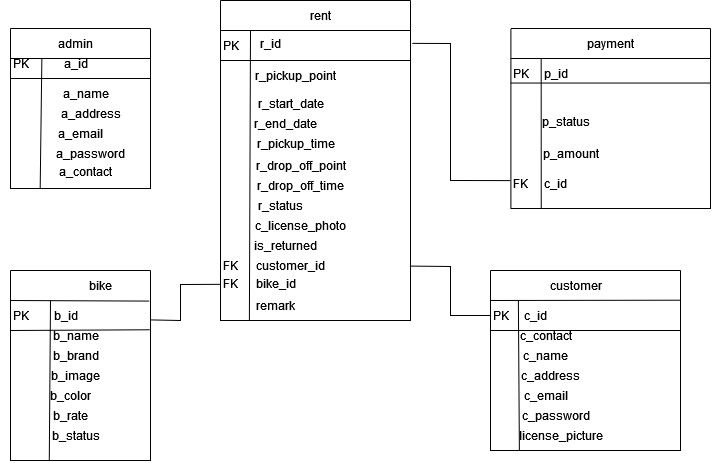

The diagram above was exported from draw.io. Its source (the exported page's mxGraphModel, read from the mxfile embedded in the PNG):
<mxGraphModel dx="1159" dy="713" grid="1" gridSize="10" guides="1" tooltips="1" connect="1" arrows="1" fold="1" page="1" pageScale="1" pageWidth="850" pageHeight="1100" math="0" shadow="0">
  <root>
    <mxCell id="0" />
    <mxCell id="1" parent="0" />
    <mxCell id="qJq2rK4V1IzAlZ61ZlOD-4" value="" style="swimlane;startSize=0;" vertex="1" parent="1">
      <mxGeometry x="140" y="118" width="140" height="160" as="geometry" />
    </mxCell>
    <mxCell id="qJq2rK4V1IzAlZ61ZlOD-6" value="admin" style="text;html=1;align=center;verticalAlign=middle;resizable=0;points=[];autosize=1;strokeColor=none;fillColor=none;" vertex="1" parent="qJq2rK4V1IzAlZ61ZlOD-4">
      <mxGeometry x="35" width="60" height="30" as="geometry" />
    </mxCell>
    <mxCell id="qJq2rK4V1IzAlZ61ZlOD-5" value="" style="endArrow=none;html=1;rounded=0;" edge="1" parent="qJq2rK4V1IzAlZ61ZlOD-4">
      <mxGeometry width="50" height="50" relative="1" as="geometry">
        <mxPoint y="30" as="sourcePoint" />
        <mxPoint x="140" y="30" as="targetPoint" />
      </mxGeometry>
    </mxCell>
    <mxCell id="qJq2rK4V1IzAlZ61ZlOD-29" value="PK" style="text;html=1;align=center;verticalAlign=middle;resizable=0;points=[];autosize=1;strokeColor=none;fillColor=none;" vertex="1" parent="qJq2rK4V1IzAlZ61ZlOD-4">
      <mxGeometry x="-10" y="20" width="40" height="30" as="geometry" />
    </mxCell>
    <mxCell id="qJq2rK4V1IzAlZ61ZlOD-31" value="a_name" style="text;html=1;align=center;verticalAlign=middle;resizable=0;points=[];autosize=1;strokeColor=none;fillColor=none;" vertex="1" parent="qJq2rK4V1IzAlZ61ZlOD-4">
      <mxGeometry x="40" y="50" width="70" height="30" as="geometry" />
    </mxCell>
    <mxCell id="qJq2rK4V1IzAlZ61ZlOD-32" value="a_address" style="text;html=1;align=center;verticalAlign=middle;resizable=0;points=[];autosize=1;strokeColor=none;fillColor=none;" vertex="1" parent="qJq2rK4V1IzAlZ61ZlOD-4">
      <mxGeometry x="40" y="70" width="80" height="30" as="geometry" />
    </mxCell>
    <mxCell id="qJq2rK4V1IzAlZ61ZlOD-30" value="a_id" style="text;html=1;align=center;verticalAlign=middle;resizable=0;points=[];autosize=1;strokeColor=none;fillColor=none;" vertex="1" parent="qJq2rK4V1IzAlZ61ZlOD-4">
      <mxGeometry x="40" y="20" width="50" height="30" as="geometry" />
    </mxCell>
    <mxCell id="qJq2rK4V1IzAlZ61ZlOD-33" value="a_email" style="text;html=1;align=center;verticalAlign=middle;resizable=0;points=[];autosize=1;strokeColor=none;fillColor=none;" vertex="1" parent="qJq2rK4V1IzAlZ61ZlOD-4">
      <mxGeometry x="40" y="90" width="60" height="30" as="geometry" />
    </mxCell>
    <mxCell id="qJq2rK4V1IzAlZ61ZlOD-34" value="a_password" style="text;html=1;align=center;verticalAlign=middle;resizable=0;points=[];autosize=1;strokeColor=none;fillColor=none;" vertex="1" parent="qJq2rK4V1IzAlZ61ZlOD-4">
      <mxGeometry x="35" y="110" width="90" height="30" as="geometry" />
    </mxCell>
    <mxCell id="qJq2rK4V1IzAlZ61ZlOD-35" value="a_contact" style="text;html=1;align=center;verticalAlign=middle;resizable=0;points=[];autosize=1;strokeColor=none;fillColor=none;" vertex="1" parent="qJq2rK4V1IzAlZ61ZlOD-4">
      <mxGeometry x="40" y="128" width="70" height="30" as="geometry" />
    </mxCell>
    <mxCell id="qJq2rK4V1IzAlZ61ZlOD-7" value="" style="endArrow=none;html=1;rounded=0;exitX=-0.002;exitY=0.303;exitDx=0;exitDy=0;exitPerimeter=0;entryX=1;entryY=0.303;entryDx=0;entryDy=0;entryPerimeter=0;" edge="1" parent="qJq2rK4V1IzAlZ61ZlOD-4">
      <mxGeometry width="50" height="50" relative="1" as="geometry">
        <mxPoint x="-0.2800000000000864" y="49.99999999999999" as="sourcePoint" />
        <mxPoint x="140" y="49.99999999999999" as="targetPoint" />
      </mxGeometry>
    </mxCell>
    <mxCell id="qJq2rK4V1IzAlZ61ZlOD-8" value="" style="endArrow=none;html=1;rounded=0;exitX=0.212;exitY=1.001;exitDx=0;exitDy=0;exitPerimeter=0;entryX=1.034;entryY=0.336;entryDx=0;entryDy=0;entryPerimeter=0;" edge="1" parent="qJq2rK4V1IzAlZ61ZlOD-4" source="qJq2rK4V1IzAlZ61ZlOD-4" target="qJq2rK4V1IzAlZ61ZlOD-29">
      <mxGeometry width="50" height="50" relative="1" as="geometry">
        <mxPoint x="20" y="402" as="sourcePoint" />
        <mxPoint x="10" y="232" as="targetPoint" />
      </mxGeometry>
    </mxCell>
    <mxCell id="qJq2rK4V1IzAlZ61ZlOD-9" value="" style="swimlane;startSize=0;" vertex="1" parent="1">
      <mxGeometry x="640.4" y="118" width="199.6" height="180" as="geometry" />
    </mxCell>
    <mxCell id="qJq2rK4V1IzAlZ61ZlOD-10" value="payment" style="text;html=1;align=center;verticalAlign=middle;resizable=0;points=[];autosize=1;strokeColor=none;fillColor=none;" vertex="1" parent="qJq2rK4V1IzAlZ61ZlOD-9">
      <mxGeometry x="65" width="70" height="30" as="geometry" />
    </mxCell>
    <mxCell id="qJq2rK4V1IzAlZ61ZlOD-11" value="" style="endArrow=none;html=1;rounded=0;entryX=0.998;entryY=0.203;entryDx=0;entryDy=0;entryPerimeter=0;" edge="1" parent="qJq2rK4V1IzAlZ61ZlOD-9">
      <mxGeometry width="50" height="50" relative="1" as="geometry">
        <mxPoint y="30" as="sourcePoint" />
        <mxPoint x="200.0000000000001" y="30" as="targetPoint" />
      </mxGeometry>
    </mxCell>
    <mxCell id="qJq2rK4V1IzAlZ61ZlOD-55" value="p_id" style="text;html=1;align=center;verticalAlign=middle;resizable=0;points=[];autosize=1;strokeColor=none;fillColor=none;" vertex="1" parent="qJq2rK4V1IzAlZ61ZlOD-9">
      <mxGeometry x="19.600000000000023" y="30" width="50" height="30" as="geometry" />
    </mxCell>
    <mxCell id="qJq2rK4V1IzAlZ61ZlOD-54" value="PK" style="text;html=1;align=center;verticalAlign=middle;resizable=0;points=[];autosize=1;strokeColor=none;fillColor=none;" vertex="1" parent="qJq2rK4V1IzAlZ61ZlOD-9">
      <mxGeometry x="-10.399999999999977" y="30" width="40" height="30" as="geometry" />
    </mxCell>
    <mxCell id="qJq2rK4V1IzAlZ61ZlOD-56" value="p_status" style="text;html=1;align=center;verticalAlign=middle;resizable=0;points=[];autosize=1;strokeColor=none;fillColor=none;" vertex="1" parent="qJq2rK4V1IzAlZ61ZlOD-9">
      <mxGeometry x="19.600000000000023" y="78" width="70" height="30" as="geometry" />
    </mxCell>
    <mxCell id="qJq2rK4V1IzAlZ61ZlOD-57" value="p_amount" style="text;html=1;align=center;verticalAlign=middle;resizable=0;points=[];autosize=1;strokeColor=none;fillColor=none;" vertex="1" parent="qJq2rK4V1IzAlZ61ZlOD-9">
      <mxGeometry x="19.600000000000023" y="110" width="80" height="30" as="geometry" />
    </mxCell>
    <mxCell id="qJq2rK4V1IzAlZ61ZlOD-58" value="c_id" style="text;html=1;align=center;verticalAlign=middle;resizable=0;points=[];autosize=1;strokeColor=none;fillColor=none;" vertex="1" parent="qJq2rK4V1IzAlZ61ZlOD-9">
      <mxGeometry x="19.600000000000023" y="140" width="50" height="30" as="geometry" />
    </mxCell>
    <mxCell id="qJq2rK4V1IzAlZ61ZlOD-60" value="FK" style="text;html=1;align=center;verticalAlign=middle;resizable=0;points=[];autosize=1;strokeColor=none;fillColor=none;" vertex="1" parent="qJq2rK4V1IzAlZ61ZlOD-9">
      <mxGeometry x="-10.399999999999977" y="140" width="40" height="30" as="geometry" />
    </mxCell>
    <mxCell id="qJq2rK4V1IzAlZ61ZlOD-13" value="" style="endArrow=none;html=1;rounded=0;exitX=0.152;exitY=1;exitDx=0;exitDy=0;exitPerimeter=0;entryX=1.017;entryY=0.011;entryDx=0;entryDy=0;entryPerimeter=0;" edge="1" parent="qJq2rK4V1IzAlZ61ZlOD-9" source="qJq2rK4V1IzAlZ61ZlOD-9" target="qJq2rK4V1IzAlZ61ZlOD-54">
      <mxGeometry width="50" height="50" relative="1" as="geometry">
        <mxPoint x="30" y="402" as="sourcePoint" />
        <mxPoint x="30" y="232" as="targetPoint" />
      </mxGeometry>
    </mxCell>
    <mxCell id="qJq2rK4V1IzAlZ61ZlOD-12" value="" style="endArrow=none;html=1;rounded=0;exitX=-0.002;exitY=0.303;exitDx=0;exitDy=0;exitPerimeter=0;entryX=1;entryY=0.303;entryDx=0;entryDy=0;entryPerimeter=0;" edge="1" parent="1" source="qJq2rK4V1IzAlZ61ZlOD-9" target="qJq2rK4V1IzAlZ61ZlOD-9">
      <mxGeometry width="50" height="50" relative="1" as="geometry">
        <mxPoint x="750.4" y="490" as="sourcePoint" />
        <mxPoint x="800.4" y="440" as="targetPoint" />
      </mxGeometry>
    </mxCell>
    <mxCell id="qJq2rK4V1IzAlZ61ZlOD-14" value="" style="swimlane;startSize=0;" vertex="1" parent="1">
      <mxGeometry x="620" y="360" width="190" height="180" as="geometry" />
    </mxCell>
    <mxCell id="qJq2rK4V1IzAlZ61ZlOD-15" value="customer" style="text;html=1;align=center;verticalAlign=middle;resizable=0;points=[];autosize=1;strokeColor=none;fillColor=none;" vertex="1" parent="qJq2rK4V1IzAlZ61ZlOD-14">
      <mxGeometry x="50" width="70" height="30" as="geometry" />
    </mxCell>
    <mxCell id="qJq2rK4V1IzAlZ61ZlOD-16" value="" style="endArrow=none;html=1;rounded=0;entryX=1.001;entryY=0.165;entryDx=0;entryDy=0;entryPerimeter=0;" edge="1" parent="qJq2rK4V1IzAlZ61ZlOD-14" target="qJq2rK4V1IzAlZ61ZlOD-14">
      <mxGeometry width="50" height="50" relative="1" as="geometry">
        <mxPoint y="30" as="sourcePoint" />
        <mxPoint x="200.0000000000001" y="30" as="targetPoint" />
      </mxGeometry>
    </mxCell>
    <mxCell id="qJq2rK4V1IzAlZ61ZlOD-71" value="c_contact" style="text;html=1;align=center;verticalAlign=middle;resizable=0;points=[];autosize=1;strokeColor=none;fillColor=none;" vertex="1" parent="qJq2rK4V1IzAlZ61ZlOD-14">
      <mxGeometry x="20" y="50" width="70" height="30" as="geometry" />
    </mxCell>
    <mxCell id="qJq2rK4V1IzAlZ61ZlOD-70" value="c_id" style="text;html=1;align=center;verticalAlign=middle;resizable=0;points=[];autosize=1;strokeColor=none;fillColor=none;" vertex="1" parent="qJq2rK4V1IzAlZ61ZlOD-14">
      <mxGeometry x="20" y="30" width="50" height="30" as="geometry" />
    </mxCell>
    <mxCell id="qJq2rK4V1IzAlZ61ZlOD-17" value="" style="endArrow=none;html=1;rounded=0;exitX=-0.002;exitY=0.303;exitDx=0;exitDy=0;exitPerimeter=0;entryX=1;entryY=0.303;entryDx=0;entryDy=0;entryPerimeter=0;" edge="1" parent="qJq2rK4V1IzAlZ61ZlOD-14">
      <mxGeometry width="50" height="50" relative="1" as="geometry">
        <mxPoint x="-0.37999999999988177" y="60" as="sourcePoint" />
        <mxPoint x="190" y="60" as="targetPoint" />
      </mxGeometry>
    </mxCell>
    <mxCell id="qJq2rK4V1IzAlZ61ZlOD-72" value="c_name" style="text;html=1;align=center;verticalAlign=middle;resizable=0;points=[];autosize=1;strokeColor=none;fillColor=none;" vertex="1" parent="qJq2rK4V1IzAlZ61ZlOD-14">
      <mxGeometry x="20" y="70" width="70" height="30" as="geometry" />
    </mxCell>
    <mxCell id="qJq2rK4V1IzAlZ61ZlOD-73" value="c_address" style="text;html=1;align=center;verticalAlign=middle;resizable=0;points=[];autosize=1;strokeColor=none;fillColor=none;" vertex="1" parent="qJq2rK4V1IzAlZ61ZlOD-14">
      <mxGeometry x="20" y="90" width="80" height="30" as="geometry" />
    </mxCell>
    <mxCell id="qJq2rK4V1IzAlZ61ZlOD-74" value="c_email" style="text;html=1;align=center;verticalAlign=middle;resizable=0;points=[];autosize=1;strokeColor=none;fillColor=none;" vertex="1" parent="qJq2rK4V1IzAlZ61ZlOD-14">
      <mxGeometry x="25" y="110" width="60" height="30" as="geometry" />
    </mxCell>
    <mxCell id="qJq2rK4V1IzAlZ61ZlOD-75" value="c_password" style="text;html=1;align=center;verticalAlign=middle;resizable=0;points=[];autosize=1;strokeColor=none;fillColor=none;" vertex="1" parent="qJq2rK4V1IzAlZ61ZlOD-14">
      <mxGeometry x="20" y="130" width="90" height="30" as="geometry" />
    </mxCell>
    <mxCell id="qJq2rK4V1IzAlZ61ZlOD-76" value="license_picture" style="text;html=1;align=center;verticalAlign=middle;resizable=0;points=[];autosize=1;strokeColor=none;fillColor=none;" vertex="1" parent="qJq2rK4V1IzAlZ61ZlOD-14">
      <mxGeometry x="20" y="150" width="100" height="30" as="geometry" />
    </mxCell>
    <mxCell id="qJq2rK4V1IzAlZ61ZlOD-77" value="PK" style="text;html=1;align=center;verticalAlign=middle;resizable=0;points=[];autosize=1;strokeColor=none;fillColor=none;" vertex="1" parent="qJq2rK4V1IzAlZ61ZlOD-14">
      <mxGeometry x="-10" y="30" width="40" height="30" as="geometry" />
    </mxCell>
    <mxCell id="qJq2rK4V1IzAlZ61ZlOD-18" value="" style="endArrow=none;html=1;rounded=0;exitX=0.152;exitY=1;exitDx=0;exitDy=0;exitPerimeter=0;entryX=0.947;entryY=0.016;entryDx=0;entryDy=0;entryPerimeter=0;" edge="1" source="qJq2rK4V1IzAlZ61ZlOD-14" parent="qJq2rK4V1IzAlZ61ZlOD-14" target="qJq2rK4V1IzAlZ61ZlOD-77">
      <mxGeometry width="50" height="50" relative="1" as="geometry">
        <mxPoint x="-170" y="470" as="sourcePoint" />
        <mxPoint x="-170" y="190" as="targetPoint" />
      </mxGeometry>
    </mxCell>
    <mxCell id="qJq2rK4V1IzAlZ61ZlOD-19" value="" style="swimlane;startSize=0;" vertex="1" parent="1">
      <mxGeometry x="350" y="90" width="190" height="320" as="geometry" />
    </mxCell>
    <mxCell id="qJq2rK4V1IzAlZ61ZlOD-20" value="rent" style="text;html=1;align=center;verticalAlign=middle;resizable=0;points=[];autosize=1;strokeColor=none;fillColor=none;" vertex="1" parent="qJq2rK4V1IzAlZ61ZlOD-19">
      <mxGeometry x="80" width="40" height="30" as="geometry" />
    </mxCell>
    <mxCell id="qJq2rK4V1IzAlZ61ZlOD-21" value="" style="endArrow=none;html=1;rounded=0;" edge="1" parent="qJq2rK4V1IzAlZ61ZlOD-19">
      <mxGeometry width="50" height="50" relative="1" as="geometry">
        <mxPoint y="30" as="sourcePoint" />
        <mxPoint x="190" y="30" as="targetPoint" />
      </mxGeometry>
    </mxCell>
    <mxCell id="qJq2rK4V1IzAlZ61ZlOD-36" value="PK" style="text;html=1;align=center;verticalAlign=middle;resizable=0;points=[];autosize=1;strokeColor=none;fillColor=none;" vertex="1" parent="qJq2rK4V1IzAlZ61ZlOD-19">
      <mxGeometry x="-10" y="30" width="40" height="30" as="geometry" />
    </mxCell>
    <mxCell id="qJq2rK4V1IzAlZ61ZlOD-39" value="r_pickup_point" style="text;html=1;align=center;verticalAlign=middle;resizable=0;points=[];autosize=1;strokeColor=none;fillColor=none;" vertex="1" parent="qJq2rK4V1IzAlZ61ZlOD-19">
      <mxGeometry x="25" y="60" width="100" height="30" as="geometry" />
    </mxCell>
    <mxCell id="qJq2rK4V1IzAlZ61ZlOD-40" value="r_start_date" style="text;html=1;align=center;verticalAlign=middle;resizable=0;points=[];autosize=1;strokeColor=none;fillColor=none;" vertex="1" parent="qJq2rK4V1IzAlZ61ZlOD-19">
      <mxGeometry x="25" y="88" width="90" height="30" as="geometry" />
    </mxCell>
    <mxCell id="qJq2rK4V1IzAlZ61ZlOD-41" value="r_end_date" style="text;html=1;align=center;verticalAlign=middle;resizable=0;points=[];autosize=1;strokeColor=none;fillColor=none;" vertex="1" parent="qJq2rK4V1IzAlZ61ZlOD-19">
      <mxGeometry x="25" y="108" width="80" height="30" as="geometry" />
    </mxCell>
    <mxCell id="qJq2rK4V1IzAlZ61ZlOD-42" value="r_pickup_time" style="text;html=1;align=center;verticalAlign=middle;resizable=0;points=[];autosize=1;strokeColor=none;fillColor=none;" vertex="1" parent="qJq2rK4V1IzAlZ61ZlOD-19">
      <mxGeometry x="25" y="128" width="100" height="30" as="geometry" />
    </mxCell>
    <mxCell id="qJq2rK4V1IzAlZ61ZlOD-43" value="&lt;div&gt;r_drop_off_point&lt;/div&gt;" style="text;html=1;align=center;verticalAlign=middle;resizable=0;points=[];autosize=1;strokeColor=none;fillColor=none;" vertex="1" parent="qJq2rK4V1IzAlZ61ZlOD-19">
      <mxGeometry x="25" y="150" width="110" height="30" as="geometry" />
    </mxCell>
    <mxCell id="qJq2rK4V1IzAlZ61ZlOD-44" value="r_drop_off_time" style="text;html=1;align=center;verticalAlign=middle;resizable=0;points=[];autosize=1;strokeColor=none;fillColor=none;" vertex="1" parent="qJq2rK4V1IzAlZ61ZlOD-19">
      <mxGeometry x="25" y="170" width="110" height="30" as="geometry" />
    </mxCell>
    <mxCell id="qJq2rK4V1IzAlZ61ZlOD-45" value="r_status" style="text;html=1;align=center;verticalAlign=middle;resizable=0;points=[];autosize=1;strokeColor=none;fillColor=none;" vertex="1" parent="qJq2rK4V1IzAlZ61ZlOD-19">
      <mxGeometry x="25" y="190" width="70" height="30" as="geometry" />
    </mxCell>
    <mxCell id="qJq2rK4V1IzAlZ61ZlOD-46" value="c_license_photo" style="text;html=1;align=center;verticalAlign=middle;resizable=0;points=[];autosize=1;strokeColor=none;fillColor=none;" vertex="1" parent="qJq2rK4V1IzAlZ61ZlOD-19">
      <mxGeometry x="25" y="210" width="110" height="30" as="geometry" />
    </mxCell>
    <mxCell id="qJq2rK4V1IzAlZ61ZlOD-48" value="is_returned" style="text;html=1;align=center;verticalAlign=middle;resizable=0;points=[];autosize=1;strokeColor=none;fillColor=none;" vertex="1" parent="qJq2rK4V1IzAlZ61ZlOD-19">
      <mxGeometry x="25" y="230" width="80" height="30" as="geometry" />
    </mxCell>
    <mxCell id="qJq2rK4V1IzAlZ61ZlOD-49" value="customer_id" style="text;html=1;align=center;verticalAlign=middle;resizable=0;points=[];autosize=1;strokeColor=none;fillColor=none;" vertex="1" parent="qJq2rK4V1IzAlZ61ZlOD-19">
      <mxGeometry x="25" y="250" width="90" height="30" as="geometry" />
    </mxCell>
    <mxCell id="qJq2rK4V1IzAlZ61ZlOD-50" value="bike_id" style="text;html=1;align=center;verticalAlign=middle;resizable=0;points=[];autosize=1;strokeColor=none;fillColor=none;" vertex="1" parent="qJq2rK4V1IzAlZ61ZlOD-19">
      <mxGeometry x="25" y="268" width="60" height="30" as="geometry" />
    </mxCell>
    <mxCell id="qJq2rK4V1IzAlZ61ZlOD-51" value="remark" style="text;html=1;align=center;verticalAlign=middle;resizable=0;points=[];autosize=1;strokeColor=none;fillColor=none;" vertex="1" parent="qJq2rK4V1IzAlZ61ZlOD-19">
      <mxGeometry x="25" y="290" width="60" height="30" as="geometry" />
    </mxCell>
    <mxCell id="qJq2rK4V1IzAlZ61ZlOD-22" value="" style="endArrow=none;html=1;rounded=0;exitX=-0.002;exitY=0.303;exitDx=0;exitDy=0;exitPerimeter=0;entryX=1;entryY=0.303;entryDx=0;entryDy=0;entryPerimeter=0;" edge="1" parent="qJq2rK4V1IzAlZ61ZlOD-19">
      <mxGeometry width="50" height="50" relative="1" as="geometry">
        <mxPoint x="-0.37999999999988177" y="60" as="sourcePoint" />
        <mxPoint x="190" y="60" as="targetPoint" />
      </mxGeometry>
    </mxCell>
    <mxCell id="qJq2rK4V1IzAlZ61ZlOD-53" value="FK" style="text;html=1;align=center;verticalAlign=middle;resizable=0;points=[];autosize=1;strokeColor=none;fillColor=none;" vertex="1" parent="qJq2rK4V1IzAlZ61ZlOD-19">
      <mxGeometry x="-10" y="268" width="40" height="30" as="geometry" />
    </mxCell>
    <mxCell id="qJq2rK4V1IzAlZ61ZlOD-52" value="FK" style="text;html=1;align=center;verticalAlign=middle;resizable=0;points=[];autosize=1;strokeColor=none;fillColor=none;" vertex="1" parent="qJq2rK4V1IzAlZ61ZlOD-19">
      <mxGeometry x="-10" y="250" width="40" height="30" as="geometry" />
    </mxCell>
    <mxCell id="qJq2rK4V1IzAlZ61ZlOD-23" value="" style="endArrow=none;html=1;rounded=0;exitX=0.152;exitY=1;exitDx=0;exitDy=0;exitPerimeter=0;" edge="1" source="qJq2rK4V1IzAlZ61ZlOD-19" parent="1">
      <mxGeometry width="50" height="50" relative="1" as="geometry">
        <mxPoint x="380" y="290" as="sourcePoint" />
        <mxPoint x="380" y="120" as="targetPoint" />
      </mxGeometry>
    </mxCell>
    <mxCell id="qJq2rK4V1IzAlZ61ZlOD-24" value="" style="swimlane;startSize=0;" vertex="1" parent="1">
      <mxGeometry x="140" y="360" width="140" height="190" as="geometry" />
    </mxCell>
    <mxCell id="qJq2rK4V1IzAlZ61ZlOD-26" value="" style="endArrow=none;html=1;rounded=0;entryX=0.991;entryY=0.161;entryDx=0;entryDy=0;entryPerimeter=0;" edge="1" parent="qJq2rK4V1IzAlZ61ZlOD-24" target="qJq2rK4V1IzAlZ61ZlOD-24">
      <mxGeometry width="50" height="50" relative="1" as="geometry">
        <mxPoint y="30" as="sourcePoint" />
        <mxPoint x="200.0000000000001" y="30" as="targetPoint" />
      </mxGeometry>
    </mxCell>
    <mxCell id="qJq2rK4V1IzAlZ61ZlOD-25" value="bike" style="text;html=1;align=center;verticalAlign=middle;resizable=0;points=[];autosize=1;strokeColor=none;fillColor=none;" vertex="1" parent="qJq2rK4V1IzAlZ61ZlOD-24">
      <mxGeometry x="70" width="40" height="30" as="geometry" />
    </mxCell>
    <mxCell id="qJq2rK4V1IzAlZ61ZlOD-27" value="" style="endArrow=none;html=1;rounded=0;exitX=-0.002;exitY=0.303;exitDx=0;exitDy=0;exitPerimeter=0;entryX=0.995;entryY=0.312;entryDx=0;entryDy=0;entryPerimeter=0;" edge="1" target="qJq2rK4V1IzAlZ61ZlOD-24" parent="qJq2rK4V1IzAlZ61ZlOD-24">
      <mxGeometry width="50" height="50" relative="1" as="geometry">
        <mxPoint x="-8.526512829121202e-14" y="60.000000000000114" as="sourcePoint" />
        <mxPoint x="200.39999999999998" y="60.000000000000114" as="targetPoint" />
      </mxGeometry>
    </mxCell>
    <mxCell id="qJq2rK4V1IzAlZ61ZlOD-63" value="b_name" style="text;html=1;align=center;verticalAlign=middle;resizable=0;points=[];autosize=1;strokeColor=none;fillColor=none;" vertex="1" parent="qJq2rK4V1IzAlZ61ZlOD-24">
      <mxGeometry x="30" y="50" width="70" height="30" as="geometry" />
    </mxCell>
    <mxCell id="qJq2rK4V1IzAlZ61ZlOD-62" value="b_id" style="text;html=1;align=center;verticalAlign=middle;resizable=0;points=[];autosize=1;strokeColor=none;fillColor=none;" vertex="1" parent="qJq2rK4V1IzAlZ61ZlOD-24">
      <mxGeometry x="30" y="30" width="50" height="30" as="geometry" />
    </mxCell>
    <mxCell id="qJq2rK4V1IzAlZ61ZlOD-64" value="b_brand" style="text;html=1;align=center;verticalAlign=middle;resizable=0;points=[];autosize=1;strokeColor=none;fillColor=none;" vertex="1" parent="qJq2rK4V1IzAlZ61ZlOD-24">
      <mxGeometry x="30" y="70" width="70" height="30" as="geometry" />
    </mxCell>
    <mxCell id="qJq2rK4V1IzAlZ61ZlOD-65" value="b_image" style="text;html=1;align=center;verticalAlign=middle;resizable=0;points=[];autosize=1;strokeColor=none;fillColor=none;" vertex="1" parent="qJq2rK4V1IzAlZ61ZlOD-24">
      <mxGeometry x="30" y="90" width="70" height="30" as="geometry" />
    </mxCell>
    <mxCell id="qJq2rK4V1IzAlZ61ZlOD-66" value="b_color" style="text;html=1;align=center;verticalAlign=middle;resizable=0;points=[];autosize=1;strokeColor=none;fillColor=none;" vertex="1" parent="qJq2rK4V1IzAlZ61ZlOD-24">
      <mxGeometry x="30" y="110" width="60" height="30" as="geometry" />
    </mxCell>
    <mxCell id="qJq2rK4V1IzAlZ61ZlOD-67" value="b_rate" style="text;html=1;align=center;verticalAlign=middle;resizable=0;points=[];autosize=1;strokeColor=none;fillColor=none;" vertex="1" parent="qJq2rK4V1IzAlZ61ZlOD-24">
      <mxGeometry x="30" y="130" width="60" height="30" as="geometry" />
    </mxCell>
    <mxCell id="qJq2rK4V1IzAlZ61ZlOD-68" value="b_status" style="text;html=1;align=center;verticalAlign=middle;resizable=0;points=[];autosize=1;strokeColor=none;fillColor=none;" vertex="1" parent="qJq2rK4V1IzAlZ61ZlOD-24">
      <mxGeometry x="30" y="150" width="70" height="30" as="geometry" />
    </mxCell>
    <mxCell id="qJq2rK4V1IzAlZ61ZlOD-61" value="PK" style="text;html=1;align=center;verticalAlign=middle;resizable=0;points=[];autosize=1;strokeColor=none;fillColor=none;" vertex="1" parent="qJq2rK4V1IzAlZ61ZlOD-24">
      <mxGeometry x="-10" y="30" width="40" height="30" as="geometry" />
    </mxCell>
    <mxCell id="qJq2rK4V1IzAlZ61ZlOD-28" value="" style="endArrow=none;html=1;rounded=0;exitX=0.277;exitY=1.001;exitDx=0;exitDy=0;exitPerimeter=0;entryX=0.2;entryY=0;entryDx=0;entryDy=0;entryPerimeter=0;" edge="1" source="qJq2rK4V1IzAlZ61ZlOD-24" parent="qJq2rK4V1IzAlZ61ZlOD-24" target="qJq2rK4V1IzAlZ61ZlOD-62">
      <mxGeometry width="50" height="50" relative="1" as="geometry">
        <mxPoint x="10" y="420" as="sourcePoint" />
        <mxPoint x="10" y="200" as="targetPoint" />
      </mxGeometry>
    </mxCell>
    <mxCell id="qJq2rK4V1IzAlZ61ZlOD-38" value="r_id" style="text;html=1;align=center;verticalAlign=middle;resizable=0;points=[];autosize=1;strokeColor=none;fillColor=none;" vertex="1" parent="1">
      <mxGeometry x="380" y="118" width="40" height="30" as="geometry" />
    </mxCell>
    <mxCell id="qJq2rK4V1IzAlZ61ZlOD-79" value="" style="endArrow=none;html=1;rounded=0;exitX=0.997;exitY=0.26;exitDx=0;exitDy=0;entryX=-0.001;entryY=0.887;entryDx=0;entryDy=0;entryPerimeter=0;exitPerimeter=0;" edge="1" parent="1" source="qJq2rK4V1IzAlZ61ZlOD-24" target="qJq2rK4V1IzAlZ61ZlOD-19">
      <mxGeometry width="50" height="50" relative="1" as="geometry">
        <mxPoint x="340" y="620" as="sourcePoint" />
        <mxPoint x="390" y="570" as="targetPoint" />
        <Array as="points">
          <mxPoint x="310" y="410" />
          <mxPoint x="310" y="374" />
        </Array>
      </mxGeometry>
    </mxCell>
    <mxCell id="qJq2rK4V1IzAlZ61ZlOD-80" value="" style="endArrow=none;html=1;rounded=0;entryX=0;entryY=0.25;entryDx=0;entryDy=0;exitX=1.002;exitY=0.83;exitDx=0;exitDy=0;exitPerimeter=0;" edge="1" parent="1" source="qJq2rK4V1IzAlZ61ZlOD-19" target="qJq2rK4V1IzAlZ61ZlOD-14">
      <mxGeometry width="50" height="50" relative="1" as="geometry">
        <mxPoint x="560" y="380" as="sourcePoint" />
        <mxPoint x="600" y="400" as="targetPoint" />
        <Array as="points">
          <mxPoint x="580" y="356" />
          <mxPoint x="580" y="405" />
        </Array>
      </mxGeometry>
    </mxCell>
    <mxCell id="qJq2rK4V1IzAlZ61ZlOD-81" value="" style="endArrow=none;html=1;rounded=0;entryX=1.009;entryY=0.134;entryDx=0;entryDy=0;entryPerimeter=0;exitX=-0.003;exitY=0.845;exitDx=0;exitDy=0;exitPerimeter=0;" edge="1" parent="1" source="qJq2rK4V1IzAlZ61ZlOD-9" target="qJq2rK4V1IzAlZ61ZlOD-19">
      <mxGeometry width="50" height="50" relative="1" as="geometry">
        <mxPoint x="570" y="223" as="sourcePoint" />
        <mxPoint x="620" y="173" as="targetPoint" />
        <Array as="points">
          <mxPoint x="580" y="270" />
          <mxPoint x="580" y="133" />
        </Array>
      </mxGeometry>
    </mxCell>
  </root>
</mxGraphModel>